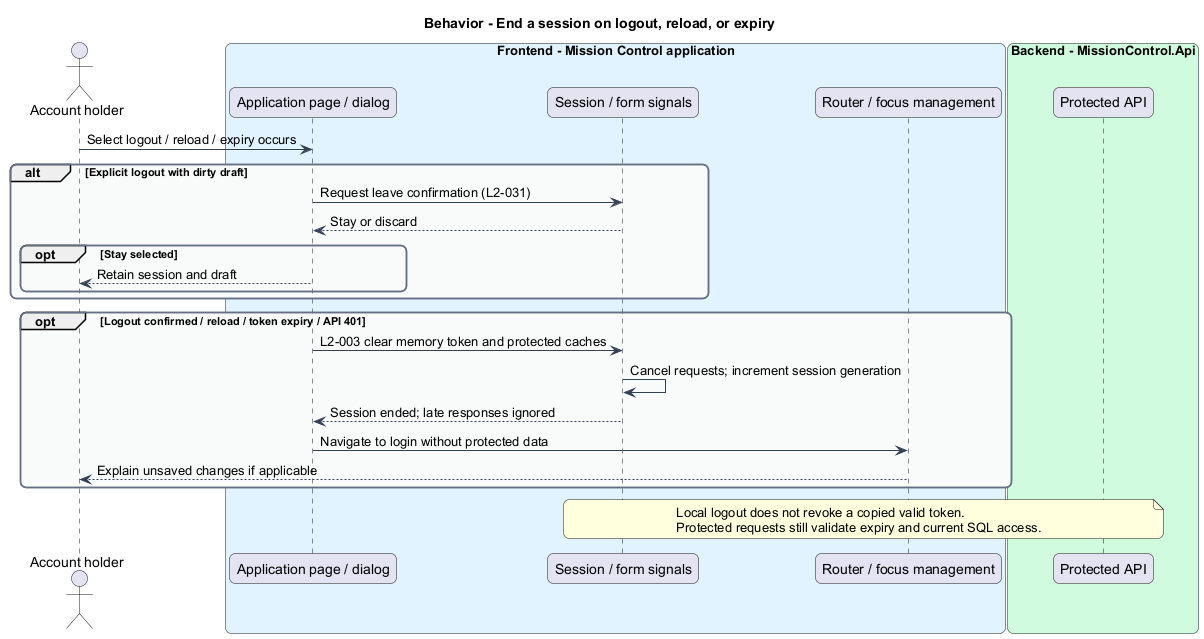

The diagram above was rendered by PlantUML. Its source (embedded in the PNG):
@startuml
skinparam backgroundColor #FFFFFF
skinparam shadowing false
skinparam roundcorner 12
skinparam defaultFontName Arial
skinparam ArrowColor #344054
skinparam rectangle {
  BorderColor #344054
  FontColor #101828
}
skinparam package {
  BorderColor #667085
  FontColor #101828
  BackgroundColor #F9FAFB
}
title Behavior - End a session on logout, reload, or expiry
actor "Account holder" as actor
box "Frontend - Mission Control application" #E0F2FE
  participant "Application page / dialog" as page
  participant "Session / form signals" as state
  participant "Router / focus management" as router
end box
box "Backend - MissionControl.Api" #D1FADF
  participant "Protected API" as api
end box
actor -> page : Select logout / reload / expiry occurs
alt Explicit logout with dirty draft
  page -> state : Request leave confirmation (L2-031)
  state --> page : Stay or discard
  opt Stay selected
    page --> actor : Retain session and draft
  end
end
opt Logout confirmed / reload / token expiry / API 401
  page -> state : L2-003 clear memory token and protected caches
  state -> state : Cancel requests; increment session generation
  state --> page : Session ended; late responses ignored
  page -> router : Navigate to login without protected data
  router --> actor : Explain unsaved changes if applicable
end
note over state, api
Local logout does not revoke a copied valid token.
Protected requests still validate expiry and current SQL access.
end note
@enduml